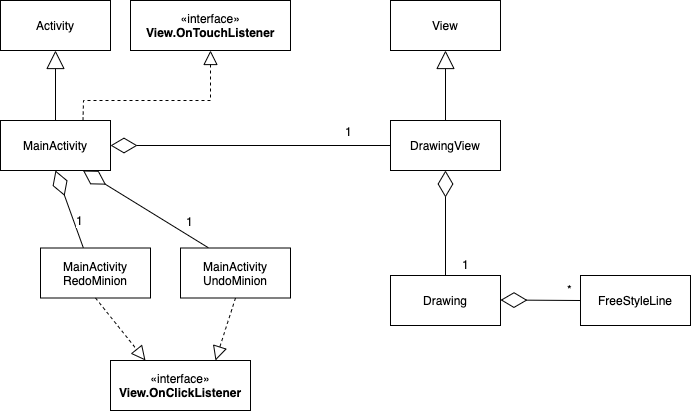

The diagram above was exported from draw.io. Its source (the exported page's mxGraphModel, read from the mxfile embedded in the PNG):
<mxGraphModel dx="1174" dy="609" grid="1" gridSize="10" guides="1" tooltips="1" connect="1" arrows="1" fold="1" page="1" pageScale="1" pageWidth="827" pageHeight="1169" math="0" shadow="0">
  <root>
    <mxCell id="0" />
    <mxCell id="1" parent="0" />
    <mxCell id="2" value="MainActivity" style="html=1;" vertex="1" parent="1">
      <mxGeometry x="50" y="290" width="110" height="50" as="geometry" />
    </mxCell>
    <mxCell id="3" value="DrawingView" style="html=1;" vertex="1" parent="1">
      <mxGeometry x="440" y="290" width="110" height="50" as="geometry" />
    </mxCell>
    <mxCell id="4" value="" style="endArrow=diamondThin;endFill=0;endSize=24;html=1;entryX=1;entryY=0.5;entryDx=0;entryDy=0;align=right;exitX=0;exitY=0.5;exitDx=0;exitDy=0;" edge="1" source="3" target="2" parent="1">
      <mxGeometry width="160" relative="1" as="geometry">
        <mxPoint x="280" y="340" as="sourcePoint" />
        <mxPoint x="380" y="380" as="targetPoint" />
      </mxGeometry>
    </mxCell>
    <mxCell id="5" value="1" style="text;html=1;resizable=0;points=[];align=center;verticalAlign=middle;labelBackgroundColor=#ffffff;" vertex="1" connectable="0" parent="4">
      <mxGeometry x="-0.6915" relative="1" as="geometry">
        <mxPoint x="1" y="-15" as="offset" />
      </mxGeometry>
    </mxCell>
    <mxCell id="6" value="Drawing" style="html=1;" vertex="1" parent="1">
      <mxGeometry x="440" y="445" width="110" height="50" as="geometry" />
    </mxCell>
    <mxCell id="7" value="" style="endArrow=diamondThin;endFill=0;endSize=24;html=1;exitX=0.5;exitY=0;exitDx=0;exitDy=0;" edge="1" source="6" target="3" parent="1">
      <mxGeometry width="160" relative="1" as="geometry">
        <mxPoint x="500" y="420" as="sourcePoint" />
        <mxPoint x="370" y="440" as="targetPoint" />
      </mxGeometry>
    </mxCell>
    <mxCell id="8" value="1&lt;br&gt;" style="text;html=1;resizable=0;points=[];autosize=1;align=left;verticalAlign=top;spacingTop=-4;" vertex="1" parent="1">
      <mxGeometry x="510" y="425" width="20" height="20" as="geometry" />
    </mxCell>
    <mxCell id="9" value="FreeStyleLine" style="html=1;" vertex="1" parent="1">
      <mxGeometry x="630" y="445" width="110" height="50" as="geometry" />
    </mxCell>
    <mxCell id="10" value="" style="endArrow=diamondThin;endFill=0;endSize=24;html=1;entryX=1;entryY=0.5;entryDx=0;entryDy=0;exitX=0;exitY=0.5;exitDx=0;exitDy=0;align=right;" edge="1" source="9" parent="1">
      <mxGeometry width="160" relative="1" as="geometry">
        <mxPoint x="620.0000000000001" y="469.5" as="sourcePoint" />
        <mxPoint x="550" y="469.5" as="targetPoint" />
      </mxGeometry>
    </mxCell>
    <mxCell id="11" value="*" style="text;html=1;resizable=0;points=[];align=center;verticalAlign=middle;labelBackgroundColor=#ffffff;" vertex="1" connectable="0" parent="10">
      <mxGeometry x="-0.6915" relative="1" as="geometry">
        <mxPoint x="1" y="-11" as="offset" />
      </mxGeometry>
    </mxCell>
    <mxCell id="12" value="Activity" style="html=1;" vertex="1" parent="1">
      <mxGeometry x="50" y="170" width="110" height="50" as="geometry" />
    </mxCell>
    <mxCell id="13" value="View" style="html=1;" vertex="1" parent="1">
      <mxGeometry x="440" y="170" width="110" height="50" as="geometry" />
    </mxCell>
    <mxCell id="14" value="«interface»&lt;br&gt;&lt;b&gt;View.OnTouchListener&lt;/b&gt;" style="html=1;rounded=0;shadow=0;comic=0;strokeColor=#000000;fillColor=none;fontColor=#000000;" vertex="1" parent="1">
      <mxGeometry x="180" y="170" width="160" height="50" as="geometry" />
    </mxCell>
    <mxCell id="15" value="" style="endArrow=block;endSize=16;endFill=0;html=1;fontColor=#000000;align=right;exitX=0.5;exitY=0;exitDx=0;exitDy=0;" edge="1" source="2" parent="1">
      <mxGeometry width="160" relative="1" as="geometry">
        <mxPoint x="120" y="420" as="sourcePoint" />
        <mxPoint x="105" y="220" as="targetPoint" />
      </mxGeometry>
    </mxCell>
    <mxCell id="16" value="" style="endArrow=block;endSize=16;endFill=0;html=1;fontColor=#000000;align=right;exitX=0.5;exitY=0;exitDx=0;exitDy=0;entryX=0.5;entryY=1;entryDx=0;entryDy=0;" edge="1" source="3" target="13" parent="1">
      <mxGeometry width="160" relative="1" as="geometry">
        <mxPoint x="340" y="300" as="sourcePoint" />
        <mxPoint x="350" y="230" as="targetPoint" />
      </mxGeometry>
    </mxCell>
    <mxCell id="17" value="" style="endArrow=block;dashed=1;endFill=0;endSize=12;html=1;fontColor=#000000;align=right;entryX=0.5;entryY=1;entryDx=0;entryDy=0;exitX=0.75;exitY=0;exitDx=0;exitDy=0;rounded=0;" edge="1" source="2" target="14" parent="1">
      <mxGeometry width="160" relative="1" as="geometry">
        <mxPoint x="480" y="350" as="sourcePoint" />
        <mxPoint x="640" y="350" as="targetPoint" />
        <Array as="points">
          <mxPoint x="133" y="270" />
          <mxPoint x="260" y="270" />
        </Array>
      </mxGeometry>
    </mxCell>
    <mxCell id="18" value="«interface»&lt;br&gt;&lt;b&gt;View.OnClickListener&lt;/b&gt;" style="html=1;rounded=0;shadow=0;comic=0;strokeColor=#000000;fillColor=none;fontColor=#000000;" vertex="1" parent="1">
      <mxGeometry x="160" y="530" width="140" height="50" as="geometry" />
    </mxCell>
    <mxCell id="19" value="MainActivity&lt;br&gt;RedoMinion" style="html=1;" vertex="1" parent="1">
      <mxGeometry x="90" y="417.5" width="110" height="50" as="geometry" />
    </mxCell>
    <mxCell id="20" value="MainActivity&lt;br&gt;UndoMinion" style="html=1;" vertex="1" parent="1">
      <mxGeometry x="230" y="417.5" width="110" height="50" as="geometry" />
    </mxCell>
    <mxCell id="21" value="" style="endArrow=diamondThin;endFill=0;endSize=24;html=1;entryX=0.5;entryY=1;entryDx=0;entryDy=0;align=right;exitX=0.389;exitY=-0.006;exitDx=0;exitDy=0;exitPerimeter=0;" edge="1" source="19" target="2" parent="1">
      <mxGeometry width="160" relative="1" as="geometry">
        <mxPoint x="647" y="332.5" as="sourcePoint" />
        <mxPoint x="170" y="325" as="targetPoint" />
      </mxGeometry>
    </mxCell>
    <mxCell id="22" value="1" style="text;html=1;resizable=0;points=[];align=center;verticalAlign=middle;labelBackgroundColor=#ffffff;" vertex="1" connectable="0" parent="21">
      <mxGeometry x="-0.6915" relative="1" as="geometry">
        <mxPoint x="1" y="-15" as="offset" />
      </mxGeometry>
    </mxCell>
    <mxCell id="23" value="" style="endArrow=diamondThin;endFill=0;endSize=24;html=1;entryX=0.75;entryY=1;entryDx=0;entryDy=0;align=right;exitX=0.389;exitY=-0.006;exitDx=0;exitDy=0;exitPerimeter=0;" edge="1" target="2" parent="1">
      <mxGeometry width="160" relative="1" as="geometry">
        <mxPoint x="257.78999999999996" y="417.20000000000005" as="sourcePoint" />
        <mxPoint x="230" y="340" as="targetPoint" />
      </mxGeometry>
    </mxCell>
    <mxCell id="24" value="1" style="text;html=1;resizable=0;points=[];align=center;verticalAlign=middle;labelBackgroundColor=#ffffff;" vertex="1" connectable="0" parent="23">
      <mxGeometry x="-0.6915" relative="1" as="geometry">
        <mxPoint x="1" y="-15" as="offset" />
      </mxGeometry>
    </mxCell>
    <mxCell id="25" value="" style="endArrow=block;dashed=1;endFill=0;endSize=12;html=1;exitX=0.5;exitY=1;exitDx=0;exitDy=0;entryX=0.75;entryY=0;entryDx=0;entryDy=0;" edge="1" source="20" target="18" parent="1">
      <mxGeometry width="160" relative="1" as="geometry">
        <mxPoint x="380" y="540" as="sourcePoint" />
        <mxPoint x="280" y="480" as="targetPoint" />
      </mxGeometry>
    </mxCell>
    <mxCell id="26" value="" style="endArrow=block;dashed=1;endFill=0;endSize=12;html=1;exitX=0.5;exitY=1;exitDx=0;exitDy=0;entryX=0.25;entryY=0;entryDx=0;entryDy=0;" edge="1" source="19" target="18" parent="1">
      <mxGeometry width="160" relative="1" as="geometry">
        <mxPoint x="275" y="540" as="sourcePoint" />
        <mxPoint x="295" y="477.5" as="targetPoint" />
      </mxGeometry>
    </mxCell>
  </root>
</mxGraphModel>